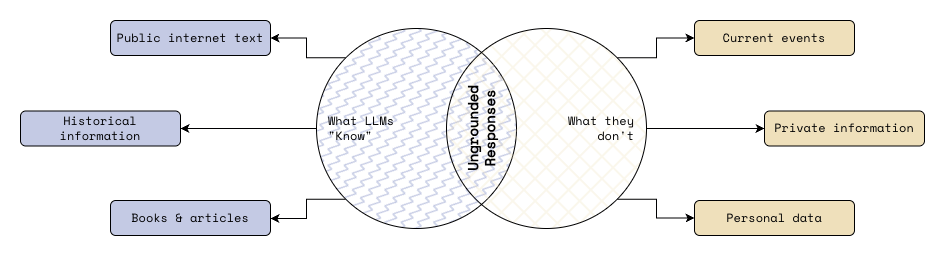

The diagram above was exported from draw.io. Its source (the exported page's mxGraphModel, read from the mxfile embedded in the PNG):
<mxGraphModel dx="1794" dy="909" grid="1" gridSize="10" guides="1" tooltips="1" connect="1" arrows="1" fold="1" page="0" pageScale="1" pageWidth="1654" pageHeight="1169" math="0" shadow="0">
  <root>
    <mxCell id="0" />
    <mxCell id="1" parent="0" />
    <mxCell id="SJwmxkfTv2PuE8BM7AbY-1" edge="1" parent="1" source="SJwmxkfTv2PuE8BM7AbY-4" style="edgeStyle=orthogonalEdgeStyle;rounded=0;orthogonalLoop=1;jettySize=auto;html=1;exitX=0;exitY=1;exitDx=0;exitDy=0;entryX=1;entryY=0.5;entryDx=0;entryDy=0;strokeColor=light-dark(#000001, #ededed);fontColor=light-dark(#f1f0ec, #ededed);fontFamily=Space Mono;fontSource=https%3A%2F%2Ffonts.googleapis.com%2Fcss%3Ffamily%3DSpace%2BMono;" target="SJwmxkfTv2PuE8BM7AbY-14">
      <mxGeometry relative="1" as="geometry">
        <Array as="points">
          <mxPoint x="190" y="351" />
          <mxPoint x="190" y="370" />
          <mxPoint x="154" y="370" />
        </Array>
      </mxGeometry>
    </mxCell>
    <mxCell id="SJwmxkfTv2PuE8BM7AbY-2" edge="1" parent="1" source="SJwmxkfTv2PuE8BM7AbY-4" style="edgeStyle=orthogonalEdgeStyle;rounded=0;orthogonalLoop=1;jettySize=auto;html=1;exitX=0;exitY=0.5;exitDx=0;exitDy=0;strokeColor=light-dark(#000001, #ededed);fontColor=light-dark(#f1f0ec, #ededed);fontFamily=Space Mono;fontSource=https%3A%2F%2Ffonts.googleapis.com%2Fcss%3Ffamily%3DSpace%2BMono;" target="SJwmxkfTv2PuE8BM7AbY-13">
      <mxGeometry relative="1" as="geometry" />
    </mxCell>
    <mxCell id="SJwmxkfTv2PuE8BM7AbY-3" edge="1" parent="1" source="SJwmxkfTv2PuE8BM7AbY-4" style="edgeStyle=orthogonalEdgeStyle;rounded=0;orthogonalLoop=1;jettySize=auto;html=1;exitX=0;exitY=0;exitDx=0;exitDy=0;entryX=1;entryY=0.5;entryDx=0;entryDy=0;strokeColor=light-dark(#000001, #ededed);fontColor=light-dark(#f1f0ec, #ededed);fontFamily=Space Mono;fontSource=https%3A%2F%2Ffonts.googleapis.com%2Fcss%3Ffamily%3DSpace%2BMono;" target="SJwmxkfTv2PuE8BM7AbY-12">
      <mxGeometry relative="1" as="geometry">
        <Array as="points">
          <mxPoint x="190" y="210" />
          <mxPoint x="190" y="190" />
        </Array>
      </mxGeometry>
    </mxCell>
    <mxCell id="SJwmxkfTv2PuE8BM7AbY-4" parent="1" style="ellipse;whiteSpace=wrap;html=1;aspect=fixed;fillColor=light-dark(#c4cae4, #392f3f);fillStyle=zigzag-line;strokeColor=light-dark(#000001, #ededed);fontColor=light-dark(#f1f0ec, #ededed);fontFamily=Space Mono;fontSource=https%3A%2F%2Ffonts.googleapis.com%2Fcss%3Ffamily%3DSpace%2BMono;" value="" vertex="1">
      <mxGeometry height="200" width="200" x="200" y="180" as="geometry" />
    </mxCell>
    <mxCell id="SJwmxkfTv2PuE8BM7AbY-5" edge="1" parent="1" source="SJwmxkfTv2PuE8BM7AbY-8" style="edgeStyle=orthogonalEdgeStyle;rounded=0;orthogonalLoop=1;jettySize=auto;html=1;exitX=1;exitY=0.5;exitDx=0;exitDy=0;strokeColor=light-dark(#000001, #ededed);fontColor=light-dark(#f1f0ec, #ededed);fontFamily=Space Mono;fontSource=https%3A%2F%2Ffonts.googleapis.com%2Fcss%3Ffamily%3DSpace%2BMono;" target="SJwmxkfTv2PuE8BM7AbY-16">
      <mxGeometry relative="1" as="geometry" />
    </mxCell>
    <mxCell id="SJwmxkfTv2PuE8BM7AbY-6" edge="1" parent="1" source="SJwmxkfTv2PuE8BM7AbY-8" style="edgeStyle=orthogonalEdgeStyle;rounded=0;orthogonalLoop=1;jettySize=auto;html=1;exitX=1;exitY=0;exitDx=0;exitDy=0;entryX=0;entryY=0.5;entryDx=0;entryDy=0;strokeColor=light-dark(#000001, #ededed);fontColor=light-dark(#f1f0ec, #ededed);fontFamily=Space Mono;fontSource=https%3A%2F%2Ffonts.googleapis.com%2Fcss%3Ffamily%3DSpace%2BMono;" target="SJwmxkfTv2PuE8BM7AbY-15">
      <mxGeometry relative="1" as="geometry">
        <Array as="points">
          <mxPoint x="540" y="209" />
          <mxPoint x="540" y="190" />
        </Array>
      </mxGeometry>
    </mxCell>
    <mxCell id="SJwmxkfTv2PuE8BM7AbY-7" edge="1" parent="1" source="SJwmxkfTv2PuE8BM7AbY-8" style="edgeStyle=orthogonalEdgeStyle;rounded=0;orthogonalLoop=1;jettySize=auto;html=1;exitX=1;exitY=1;exitDx=0;exitDy=0;entryX=0;entryY=0.5;entryDx=0;entryDy=0;strokeColor=light-dark(#000001, #ededed);fontColor=light-dark(#f1f0ec, #ededed);fontFamily=Space Mono;fontSource=https%3A%2F%2Ffonts.googleapis.com%2Fcss%3Ffamily%3DSpace%2BMono;" target="SJwmxkfTv2PuE8BM7AbY-17">
      <mxGeometry relative="1" as="geometry">
        <Array as="points">
          <mxPoint x="540" y="351" />
          <mxPoint x="540" y="370" />
        </Array>
      </mxGeometry>
    </mxCell>
    <mxCell id="SJwmxkfTv2PuE8BM7AbY-8" parent="1" style="ellipse;whiteSpace=wrap;html=1;aspect=fixed;fillColor=light-dark(#efe0bb, #512d2b);fillStyle=cross-hatch;strokeColor=light-dark(#000001, #ededed);fontColor=light-dark(#f1f0ec, #ededed);fontFamily=Space Mono;fontSource=https%3A%2F%2Ffonts.googleapis.com%2Fcss%3Ffamily%3DSpace%2BMono;" value="" vertex="1">
      <mxGeometry height="200" width="200" x="330" y="180" as="geometry" />
    </mxCell>
    <mxCell id="SJwmxkfTv2PuE8BM7AbY-9" parent="1" style="text;html=1;whiteSpace=wrap;strokeColor=none;fillColor=none;align=left;verticalAlign=middle;rounded=0;fontFamily=Space Mono;fontSource=https%3A%2F%2Ffonts.googleapis.com%2Fcss%3Ffamily%3DSpace%2BMono;fontColor=light-dark(#000001, #ededed);" value="What LLMs &quot;Know&quot;" vertex="1">
      <mxGeometry height="50" width="90" x="210" y="255" as="geometry" />
    </mxCell>
    <mxCell id="SJwmxkfTv2PuE8BM7AbY-10" parent="1" style="text;html=1;whiteSpace=wrap;strokeColor=none;fillColor=none;align=right;verticalAlign=middle;rounded=0;fontFamily=Space Mono;fontSource=https%3A%2F%2Ffonts.googleapis.com%2Fcss%3Ffamily%3DSpace%2BMono;fontColor=light-dark(#000001, #ededed);" value="What they don't" vertex="1">
      <mxGeometry height="50" width="90" x="430" y="255" as="geometry" />
    </mxCell>
    <mxCell id="SJwmxkfTv2PuE8BM7AbY-11" parent="1" style="text;html=1;whiteSpace=wrap;strokeColor=none;fillColor=none;align=center;verticalAlign=middle;rounded=0;fontFamily=Space Mono;fontSource=https%3A%2F%2Ffonts.googleapis.com%2Fcss%3Ffamily%3DSpace%2BMono;rotation=-90;fontStyle=1;fontSize=14;fontColor=light-dark(#000001, #ededed);" value="&lt;span&gt;Ungrounded Responses&lt;/span&gt;" vertex="1">
      <mxGeometry height="50" width="90" x="320" y="255" as="geometry" />
    </mxCell>
    <mxCell id="SJwmxkfTv2PuE8BM7AbY-12" parent="1" style="rounded=1;whiteSpace=wrap;html=1;fillStyle=solid;strokeColor=light-dark(#000001, #ededed);align=center;verticalAlign=middle;fontFamily=Space Mono;fontSize=12;fontColor=light-dark(#000001, #ededed);fillColor=light-dark(#c4cae4, #392f3f);fontSource=https%3A%2F%2Ffonts.googleapis.com%2Fcss%3Ffamily%3DSpace%2BMono;" value="Public internet text" vertex="1">
      <mxGeometry height="35" width="160" x="-6" y="172" as="geometry" />
    </mxCell>
    <mxCell id="SJwmxkfTv2PuE8BM7AbY-13" parent="1" style="rounded=1;whiteSpace=wrap;html=1;fillStyle=solid;strokeColor=light-dark(#000001, #ededed);align=center;verticalAlign=middle;fontFamily=Space Mono;fontSize=12;fontColor=light-dark(#000001, #ededed);fillColor=light-dark(#c4cae4, #392f3f);fontSource=https%3A%2F%2Ffonts.googleapis.com%2Fcss%3Ffamily%3DSpace%2BMono;" value="Historical information" vertex="1">
      <mxGeometry height="35" width="160" x="-96" y="262.5" as="geometry" />
    </mxCell>
    <mxCell id="SJwmxkfTv2PuE8BM7AbY-14" parent="1" style="rounded=1;whiteSpace=wrap;html=1;fillStyle=solid;strokeColor=light-dark(#000001, #ededed);align=center;verticalAlign=middle;fontFamily=Space Mono;fontSize=12;fontColor=light-dark(#000001, #ededed);fillColor=light-dark(#c4cae4, #392f3f);fontSource=https%3A%2F%2Ffonts.googleapis.com%2Fcss%3Ffamily%3DSpace%2BMono;" value="Books &amp;amp; articles" vertex="1">
      <mxGeometry height="35" width="160" x="-6" y="352" as="geometry" />
    </mxCell>
    <mxCell id="SJwmxkfTv2PuE8BM7AbY-15" parent="1" style="rounded=1;whiteSpace=wrap;html=1;fontStyle=0;fillStyle=solid;strokeColor=light-dark(#000001, #ededed);align=center;verticalAlign=middle;fontFamily=Space Mono;fontSize=12;fontColor=light-dark(#000001, #ededed);fillColor=light-dark(#efe0bb, #512d2b);fontSource=https%3A%2F%2Ffonts.googleapis.com%2Fcss%3Ffamily%3DSpace%2BMono;" value="Current events" vertex="1">
      <mxGeometry height="35" width="160" x="578" y="172" as="geometry" />
    </mxCell>
    <mxCell id="SJwmxkfTv2PuE8BM7AbY-16" parent="1" style="rounded=1;whiteSpace=wrap;html=1;fillStyle=solid;strokeColor=light-dark(#000001, #ededed);align=center;verticalAlign=middle;fontFamily=Space Mono;fontSize=12;fontColor=light-dark(#000001, #ededed);fillColor=light-dark(#efe0bb, #512d2b);fontStyle=0;fontSource=https%3A%2F%2Ffonts.googleapis.com%2Fcss%3Ffamily%3DSpace%2BMono;" value="Private information" vertex="1">
      <mxGeometry height="35" width="160" x="648" y="262.5" as="geometry" />
    </mxCell>
    <mxCell id="SJwmxkfTv2PuE8BM7AbY-17" parent="1" style="rounded=1;whiteSpace=wrap;html=1;fillStyle=solid;strokeColor=light-dark(#000001, #ededed);align=center;verticalAlign=middle;fontFamily=Space Mono;fontSize=12;fontColor=light-dark(#000001, #ededed);fontStyle=0;fillColor=light-dark(#efe0bb, #512d2b);fontSource=https%3A%2F%2Ffonts.googleapis.com%2Fcss%3Ffamily%3DSpace%2BMono;" value="Personal data" vertex="1">
      <mxGeometry height="35" width="160" x="578" y="352" as="geometry" />
    </mxCell>
  </root>
</mxGraphModel>